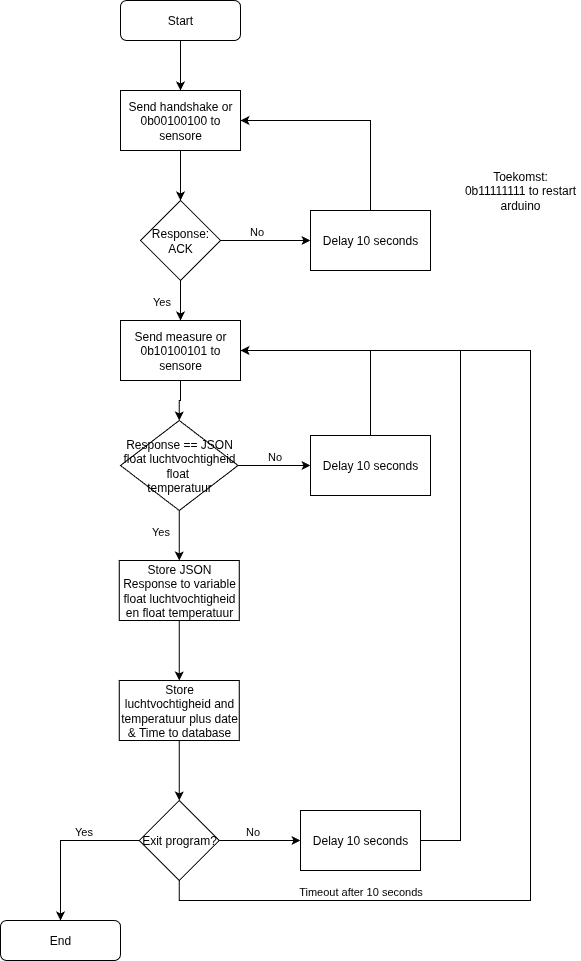

The diagram above was exported from draw.io. Its source (the exported page's mxGraphModel, read from the mxfile embedded in the PNG):
<mxGraphModel dx="1416" dy="876" grid="1" gridSize="10" guides="1" tooltips="1" connect="1" arrows="1" fold="1" page="1" pageScale="1" pageWidth="850" pageHeight="1100" math="0" shadow="0">
  <root>
    <mxCell id="0" />
    <mxCell id="1" parent="0" />
    <mxCell id="Vg_kulJRIvxRqZ3nHcdg-3" style="edgeStyle=orthogonalEdgeStyle;rounded=0;orthogonalLoop=1;jettySize=auto;html=1;entryX=0.5;entryY=0;entryDx=0;entryDy=0;" parent="1" source="Vg_kulJRIvxRqZ3nHcdg-1" target="Vg_kulJRIvxRqZ3nHcdg-2" edge="1">
      <mxGeometry relative="1" as="geometry" />
    </mxCell>
    <mxCell id="Vg_kulJRIvxRqZ3nHcdg-1" value="Start" style="rounded=1;whiteSpace=wrap;html=1;" parent="1" vertex="1">
      <mxGeometry x="150" y="40" width="120" height="40" as="geometry" />
    </mxCell>
    <mxCell id="Vg_kulJRIvxRqZ3nHcdg-5" style="edgeStyle=orthogonalEdgeStyle;rounded=0;orthogonalLoop=1;jettySize=auto;html=1;entryX=0.5;entryY=0;entryDx=0;entryDy=0;" parent="1" source="Vg_kulJRIvxRqZ3nHcdg-2" target="Vg_kulJRIvxRqZ3nHcdg-4" edge="1">
      <mxGeometry relative="1" as="geometry" />
    </mxCell>
    <mxCell id="Vg_kulJRIvxRqZ3nHcdg-2" value="Send handshake or 0b00100100 to sensore" style="rounded=0;whiteSpace=wrap;html=1;" parent="1" vertex="1">
      <mxGeometry x="150" y="130" width="120" height="60" as="geometry" />
    </mxCell>
    <mxCell id="Vg_kulJRIvxRqZ3nHcdg-7" style="edgeStyle=orthogonalEdgeStyle;rounded=0;orthogonalLoop=1;jettySize=auto;html=1;exitX=1;exitY=0.5;exitDx=0;exitDy=0;entryX=0;entryY=0.5;entryDx=0;entryDy=0;" parent="1" source="Vg_kulJRIvxRqZ3nHcdg-4" target="Vg_kulJRIvxRqZ3nHcdg-6" edge="1">
      <mxGeometry relative="1" as="geometry" />
    </mxCell>
    <mxCell id="Vg_kulJRIvxRqZ3nHcdg-8" value="No" style="edgeLabel;html=1;align=center;verticalAlign=middle;resizable=0;points=[];" parent="Vg_kulJRIvxRqZ3nHcdg-7" vertex="1" connectable="0">
      <mxGeometry x="-0.2222" y="-3" relative="1" as="geometry">
        <mxPoint y="-13" as="offset" />
      </mxGeometry>
    </mxCell>
    <mxCell id="Vg_kulJRIvxRqZ3nHcdg-11" style="edgeStyle=orthogonalEdgeStyle;rounded=0;orthogonalLoop=1;jettySize=auto;html=1;exitX=0.5;exitY=1;exitDx=0;exitDy=0;entryX=0.5;entryY=0;entryDx=0;entryDy=0;" parent="1" source="Vg_kulJRIvxRqZ3nHcdg-4" target="Vg_kulJRIvxRqZ3nHcdg-10" edge="1">
      <mxGeometry relative="1" as="geometry" />
    </mxCell>
    <mxCell id="Vg_kulJRIvxRqZ3nHcdg-12" value="Yes" style="edgeLabel;html=1;align=center;verticalAlign=middle;resizable=0;points=[];" parent="Vg_kulJRIvxRqZ3nHcdg-11" vertex="1" connectable="0">
      <mxGeometry x="0.1" y="-2" relative="1" as="geometry">
        <mxPoint x="-18" y="-2" as="offset" />
      </mxGeometry>
    </mxCell>
    <mxCell id="Vg_kulJRIvxRqZ3nHcdg-4" value="Response: ACK" style="rhombus;whiteSpace=wrap;html=1;" parent="1" vertex="1">
      <mxGeometry x="170" y="240" width="80" height="80" as="geometry" />
    </mxCell>
    <mxCell id="Vg_kulJRIvxRqZ3nHcdg-9" style="edgeStyle=orthogonalEdgeStyle;rounded=0;orthogonalLoop=1;jettySize=auto;html=1;exitX=0.5;exitY=0;exitDx=0;exitDy=0;entryX=1;entryY=0.5;entryDx=0;entryDy=0;" parent="1" source="Vg_kulJRIvxRqZ3nHcdg-6" target="Vg_kulJRIvxRqZ3nHcdg-2" edge="1">
      <mxGeometry relative="1" as="geometry" />
    </mxCell>
    <mxCell id="Vg_kulJRIvxRqZ3nHcdg-6" value="Delay 10 seconds" style="rounded=0;whiteSpace=wrap;html=1;" parent="1" vertex="1">
      <mxGeometry x="340" y="250" width="120" height="60" as="geometry" />
    </mxCell>
    <mxCell id="Vg_kulJRIvxRqZ3nHcdg-15" style="edgeStyle=orthogonalEdgeStyle;rounded=0;orthogonalLoop=1;jettySize=auto;html=1;exitX=0.5;exitY=1;exitDx=0;exitDy=0;entryX=0.5;entryY=0;entryDx=0;entryDy=0;" parent="1" source="Vg_kulJRIvxRqZ3nHcdg-10" target="Vg_kulJRIvxRqZ3nHcdg-14" edge="1">
      <mxGeometry relative="1" as="geometry" />
    </mxCell>
    <mxCell id="Vg_kulJRIvxRqZ3nHcdg-10" value="Send measure or 0b10100101 to sensore" style="rounded=0;whiteSpace=wrap;html=1;" parent="1" vertex="1">
      <mxGeometry x="150" y="360" width="120" height="60" as="geometry" />
    </mxCell>
    <mxCell id="Vg_kulJRIvxRqZ3nHcdg-18" style="edgeStyle=orthogonalEdgeStyle;rounded=0;orthogonalLoop=1;jettySize=auto;html=1;exitX=1;exitY=0.5;exitDx=0;exitDy=0;" parent="1" source="Vg_kulJRIvxRqZ3nHcdg-14" target="Vg_kulJRIvxRqZ3nHcdg-16" edge="1">
      <mxGeometry relative="1" as="geometry" />
    </mxCell>
    <mxCell id="Vg_kulJRIvxRqZ3nHcdg-19" value="No" style="edgeLabel;html=1;align=center;verticalAlign=middle;resizable=0;points=[];" parent="Vg_kulJRIvxRqZ3nHcdg-18" vertex="1" connectable="0">
      <mxGeometry x="0.0061" y="6" relative="1" as="geometry">
        <mxPoint y="-4" as="offset" />
      </mxGeometry>
    </mxCell>
    <mxCell id="Vg_kulJRIvxRqZ3nHcdg-21" style="edgeStyle=orthogonalEdgeStyle;rounded=0;orthogonalLoop=1;jettySize=auto;html=1;exitX=0.5;exitY=1;exitDx=0;exitDy=0;entryX=0.5;entryY=0;entryDx=0;entryDy=0;" parent="1" source="Vg_kulJRIvxRqZ3nHcdg-14" target="Vg_kulJRIvxRqZ3nHcdg-20" edge="1">
      <mxGeometry relative="1" as="geometry" />
    </mxCell>
    <mxCell id="Vg_kulJRIvxRqZ3nHcdg-22" value="Yes" style="edgeLabel;html=1;align=center;verticalAlign=middle;resizable=0;points=[];" parent="Vg_kulJRIvxRqZ3nHcdg-21" vertex="1" connectable="0">
      <mxGeometry x="-0.28" y="2" relative="1" as="geometry">
        <mxPoint x="-21" y="2" as="offset" />
      </mxGeometry>
    </mxCell>
    <mxCell id="Vg_kulJRIvxRqZ3nHcdg-14" value="Response == JSON&lt;div&gt;float luchtvochtigheid&lt;/div&gt;&lt;div&gt;float&amp;nbsp;&lt;/div&gt;&lt;div&gt;temperatuur&lt;/div&gt;" style="rhombus;whiteSpace=wrap;html=1;" parent="1" vertex="1">
      <mxGeometry x="150" y="460" width="117.5" height="90" as="geometry" />
    </mxCell>
    <mxCell id="Vg_kulJRIvxRqZ3nHcdg-17" style="edgeStyle=orthogonalEdgeStyle;rounded=0;orthogonalLoop=1;jettySize=auto;html=1;exitX=0.5;exitY=0;exitDx=0;exitDy=0;entryX=1;entryY=0.5;entryDx=0;entryDy=0;" parent="1" source="Vg_kulJRIvxRqZ3nHcdg-16" target="Vg_kulJRIvxRqZ3nHcdg-10" edge="1">
      <mxGeometry relative="1" as="geometry" />
    </mxCell>
    <mxCell id="Vg_kulJRIvxRqZ3nHcdg-16" value="Delay 10 seconds" style="rounded=0;whiteSpace=wrap;html=1;" parent="1" vertex="1">
      <mxGeometry x="340" y="475" width="120" height="60" as="geometry" />
    </mxCell>
    <mxCell id="Vg_kulJRIvxRqZ3nHcdg-24" style="edgeStyle=orthogonalEdgeStyle;rounded=0;orthogonalLoop=1;jettySize=auto;html=1;exitX=0.5;exitY=1;exitDx=0;exitDy=0;entryX=0.5;entryY=0;entryDx=0;entryDy=0;" parent="1" source="Vg_kulJRIvxRqZ3nHcdg-20" target="Vg_kulJRIvxRqZ3nHcdg-23" edge="1">
      <mxGeometry relative="1" as="geometry" />
    </mxCell>
    <mxCell id="Vg_kulJRIvxRqZ3nHcdg-20" value="Store JSON Response to variable float luchtvochtigheid en float temperatuur" style="rounded=0;whiteSpace=wrap;html=1;" parent="1" vertex="1">
      <mxGeometry x="148.75" y="600" width="120" height="60" as="geometry" />
    </mxCell>
    <mxCell id="Vg_kulJRIvxRqZ3nHcdg-26" style="edgeStyle=orthogonalEdgeStyle;rounded=0;orthogonalLoop=1;jettySize=auto;html=1;exitX=0.5;exitY=1;exitDx=0;exitDy=0;entryX=0.5;entryY=0;entryDx=0;entryDy=0;" parent="1" source="Vg_kulJRIvxRqZ3nHcdg-23" target="Vg_kulJRIvxRqZ3nHcdg-25" edge="1">
      <mxGeometry relative="1" as="geometry" />
    </mxCell>
    <mxCell id="Vg_kulJRIvxRqZ3nHcdg-23" value="Store luchtvochtigheid and temperatuur plus date &amp;amp; Time to database" style="rounded=0;whiteSpace=wrap;html=1;" parent="1" vertex="1">
      <mxGeometry x="148.75" y="720" width="120" height="60" as="geometry" />
    </mxCell>
    <mxCell id="Vg_kulJRIvxRqZ3nHcdg-28" style="edgeStyle=orthogonalEdgeStyle;rounded=0;orthogonalLoop=1;jettySize=auto;html=1;exitX=1;exitY=0.5;exitDx=0;exitDy=0;entryX=0;entryY=0.5;entryDx=0;entryDy=0;" parent="1" source="Vg_kulJRIvxRqZ3nHcdg-25" target="Vg_kulJRIvxRqZ3nHcdg-27" edge="1">
      <mxGeometry relative="1" as="geometry" />
    </mxCell>
    <mxCell id="Vg_kulJRIvxRqZ3nHcdg-30" value="No" style="edgeLabel;html=1;align=center;verticalAlign=middle;resizable=0;points=[];" parent="Vg_kulJRIvxRqZ3nHcdg-28" vertex="1" connectable="0">
      <mxGeometry x="-0.1815" y="-1" relative="1" as="geometry">
        <mxPoint y="-11" as="offset" />
      </mxGeometry>
    </mxCell>
    <mxCell id="Vg_kulJRIvxRqZ3nHcdg-32" style="edgeStyle=orthogonalEdgeStyle;rounded=0;orthogonalLoop=1;jettySize=auto;html=1;exitX=0;exitY=0.5;exitDx=0;exitDy=0;" parent="1" source="Vg_kulJRIvxRqZ3nHcdg-25" target="Vg_kulJRIvxRqZ3nHcdg-31" edge="1">
      <mxGeometry relative="1" as="geometry" />
    </mxCell>
    <mxCell id="Vg_kulJRIvxRqZ3nHcdg-33" value="Yes" style="edgeLabel;html=1;align=center;verticalAlign=middle;resizable=0;points=[];" parent="Vg_kulJRIvxRqZ3nHcdg-32" vertex="1" connectable="0">
      <mxGeometry x="-0.2976" y="3" relative="1" as="geometry">
        <mxPoint y="-13" as="offset" />
      </mxGeometry>
    </mxCell>
    <mxCell id="Vg_kulJRIvxRqZ3nHcdg-34" style="edgeStyle=orthogonalEdgeStyle;rounded=0;orthogonalLoop=1;jettySize=auto;html=1;exitX=0.5;exitY=1;exitDx=0;exitDy=0;entryX=1;entryY=0.5;entryDx=0;entryDy=0;" parent="1" source="Vg_kulJRIvxRqZ3nHcdg-25" target="Vg_kulJRIvxRqZ3nHcdg-10" edge="1">
      <mxGeometry relative="1" as="geometry">
        <Array as="points">
          <mxPoint x="209" y="940" />
          <mxPoint x="560" y="940" />
          <mxPoint x="560" y="390" />
        </Array>
      </mxGeometry>
    </mxCell>
    <mxCell id="Vg_kulJRIvxRqZ3nHcdg-35" value="Timeout after 10 seconds" style="edgeLabel;html=1;align=center;verticalAlign=middle;resizable=0;points=[];" parent="Vg_kulJRIvxRqZ3nHcdg-34" vertex="1" connectable="0">
      <mxGeometry x="-0.6975" y="-1" relative="1" as="geometry">
        <mxPoint x="18" y="-11" as="offset" />
      </mxGeometry>
    </mxCell>
    <mxCell id="Vg_kulJRIvxRqZ3nHcdg-25" value="Exit program?" style="rhombus;whiteSpace=wrap;html=1;" parent="1" vertex="1">
      <mxGeometry x="168.75" y="840" width="80" height="80" as="geometry" />
    </mxCell>
    <mxCell id="Vg_kulJRIvxRqZ3nHcdg-29" style="edgeStyle=orthogonalEdgeStyle;rounded=0;orthogonalLoop=1;jettySize=auto;html=1;exitX=1;exitY=0.5;exitDx=0;exitDy=0;entryX=1;entryY=0.5;entryDx=0;entryDy=0;" parent="1" source="Vg_kulJRIvxRqZ3nHcdg-27" target="Vg_kulJRIvxRqZ3nHcdg-10" edge="1">
      <mxGeometry relative="1" as="geometry">
        <Array as="points">
          <mxPoint x="490" y="880" />
          <mxPoint x="490" y="390" />
        </Array>
      </mxGeometry>
    </mxCell>
    <mxCell id="Vg_kulJRIvxRqZ3nHcdg-27" value="Delay 10 seconds" style="rounded=0;whiteSpace=wrap;html=1;" parent="1" vertex="1">
      <mxGeometry x="330" y="850" width="120" height="60" as="geometry" />
    </mxCell>
    <mxCell id="Vg_kulJRIvxRqZ3nHcdg-31" value="End" style="rounded=1;whiteSpace=wrap;html=1;" parent="1" vertex="1">
      <mxGeometry x="30" y="960" width="120" height="40" as="geometry" />
    </mxCell>
    <mxCell id="z3MzkZNTK7-A_ual9Kq_-1" value="Toekomst:&lt;div&gt;0b11111111 to restart arduino&lt;/div&gt;" style="text;html=1;align=center;verticalAlign=middle;whiteSpace=wrap;rounded=0;" parent="1" vertex="1">
      <mxGeometry x="490" y="210" width="120" height="40" as="geometry" />
    </mxCell>
  </root>
</mxGraphModel>